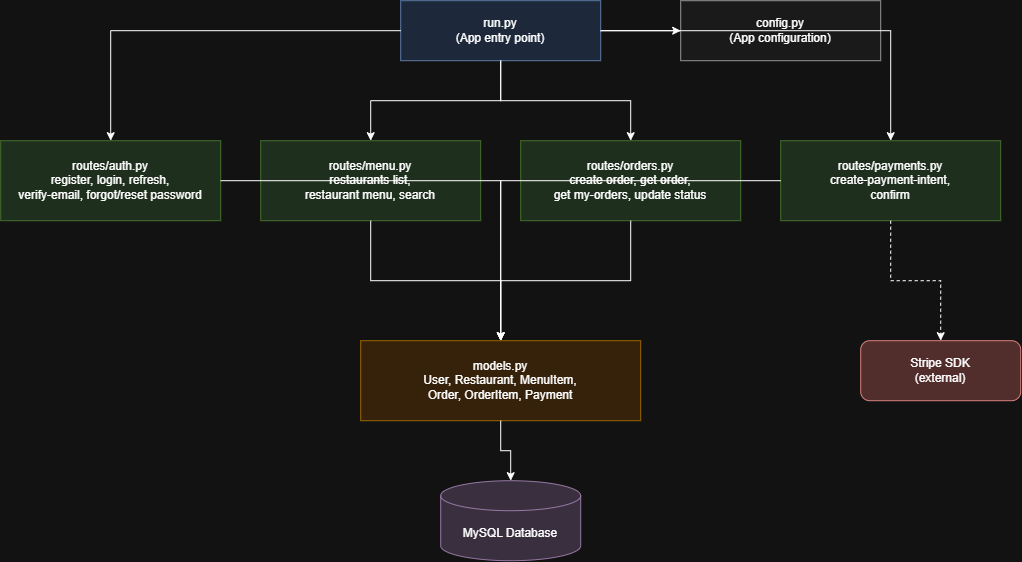

The diagram above was exported from draw.io. Its source (the exported page's mxGraphModel, read from the mxfile embedded in the PNG):
<mxGraphModel dx="1207" dy="1027" grid="0" gridSize="10" guides="1" tooltips="1" connect="1" arrows="1" fold="1" page="0" pageScale="1" pageWidth="850" pageHeight="1100" math="0" shadow="0">
  <root>
    <mxCell id="0" />
    <mxCell id="1" parent="0" />
    <mxCell id="MgJV8rPYdIgO04Bmp8Yi-1" parent="1" style="rounded=0;whiteSpace=wrap;html=1;fillColor=#dae8fc;strokeColor=#6c8ebf;" value="run.py&#10;(App entry point)" vertex="1">
      <mxGeometry height="60" width="200" x="440" y="40" as="geometry" />
    </mxCell>
    <mxCell id="MgJV8rPYdIgO04Bmp8Yi-2" parent="1" style="rounded=0;whiteSpace=wrap;html=1;fillColor=#f5f5f5;strokeColor=#666666;" value="config.py&#10;(App configuration)" vertex="1">
      <mxGeometry height="60" width="200" x="720" y="40" as="geometry" />
    </mxCell>
    <mxCell id="MgJV8rPYdIgO04Bmp8Yi-3" parent="1" style="rounded=0;whiteSpace=wrap;html=1;fillColor=#d5e8d4;strokeColor=#82b366;" value="routes/auth.py&#10;register, login, refresh,&#10;verify-email, forgot/reset password" vertex="1">
      <mxGeometry height="80" width="220" x="40" y="180" as="geometry" />
    </mxCell>
    <mxCell id="MgJV8rPYdIgO04Bmp8Yi-4" parent="1" style="rounded=0;whiteSpace=wrap;html=1;fillColor=#d5e8d4;strokeColor=#82b366;" value="routes/menu.py&#10;restaurants list,&#10;restaurant menu, search" vertex="1">
      <mxGeometry height="80" width="220" x="300" y="180" as="geometry" />
    </mxCell>
    <mxCell id="MgJV8rPYdIgO04Bmp8Yi-5" parent="1" style="rounded=0;whiteSpace=wrap;html=1;fillColor=#d5e8d4;strokeColor=#82b366;" value="routes/orders.py&#10;create order, get order,&#10;get my-orders, update status" vertex="1">
      <mxGeometry height="80" width="220" x="560" y="180" as="geometry" />
    </mxCell>
    <mxCell id="MgJV8rPYdIgO04Bmp8Yi-6" parent="1" style="rounded=0;whiteSpace=wrap;html=1;fillColor=#d5e8d4;strokeColor=#82b366;" value="routes/payments.py&#10;create-payment-intent,&#10;confirm" vertex="1">
      <mxGeometry height="80" width="220" x="820" y="180" as="geometry" />
    </mxCell>
    <mxCell id="MgJV8rPYdIgO04Bmp8Yi-7" parent="1" style="rounded=0;whiteSpace=wrap;html=1;fillColor=#ffe6cc;strokeColor=#d79b00;" value="models.py&#10;User, Restaurant, MenuItem,&#10;Order, OrderItem, Payment" vertex="1">
      <mxGeometry height="80" width="280" x="400" y="380" as="geometry" />
    </mxCell>
    <mxCell id="MgJV8rPYdIgO04Bmp8Yi-8" parent="1" style="rounded=1;whiteSpace=wrap;html=1;fillColor=#f8cecc;strokeColor=#b85450;" value="Stripe SDK&#10;(external)" vertex="1">
      <mxGeometry height="60" width="160" x="900" y="380" as="geometry" />
    </mxCell>
    <mxCell id="MgJV8rPYdIgO04Bmp8Yi-9" parent="1" style="shape=cylinder3;whiteSpace=wrap;html=1;fillColor=#e1d5e7;strokeColor=#9673a6;boundedLbl=1;" value="MySQL Database" vertex="1">
      <mxGeometry height="80" width="140" x="480" y="520" as="geometry" />
    </mxCell>
    <mxCell id="MgJV8rPYdIgO04Bmp8Yi-10" edge="1" parent="1" source="MgJV8rPYdIgO04Bmp8Yi-1" style="edgeStyle=orthogonalEdgeStyle;rounded=0;html=1;" target="MgJV8rPYdIgO04Bmp8Yi-3">
      <mxGeometry relative="1" as="geometry" />
    </mxCell>
    <mxCell id="MgJV8rPYdIgO04Bmp8Yi-11" edge="1" parent="1" source="MgJV8rPYdIgO04Bmp8Yi-1" style="edgeStyle=orthogonalEdgeStyle;rounded=0;html=1;" target="MgJV8rPYdIgO04Bmp8Yi-4">
      <mxGeometry relative="1" as="geometry" />
    </mxCell>
    <mxCell id="MgJV8rPYdIgO04Bmp8Yi-12" edge="1" parent="1" source="MgJV8rPYdIgO04Bmp8Yi-1" style="edgeStyle=orthogonalEdgeStyle;rounded=0;html=1;" target="MgJV8rPYdIgO04Bmp8Yi-5">
      <mxGeometry relative="1" as="geometry" />
    </mxCell>
    <mxCell id="MgJV8rPYdIgO04Bmp8Yi-13" edge="1" parent="1" source="MgJV8rPYdIgO04Bmp8Yi-1" style="edgeStyle=orthogonalEdgeStyle;rounded=0;html=1;" target="MgJV8rPYdIgO04Bmp8Yi-6">
      <mxGeometry relative="1" as="geometry" />
    </mxCell>
    <mxCell id="MgJV8rPYdIgO04Bmp8Yi-14" edge="1" parent="1" source="MgJV8rPYdIgO04Bmp8Yi-1" style="edgeStyle=orthogonalEdgeStyle;rounded=0;html=1;" target="MgJV8rPYdIgO04Bmp8Yi-2">
      <mxGeometry relative="1" as="geometry" />
    </mxCell>
    <mxCell id="MgJV8rPYdIgO04Bmp8Yi-15" edge="1" parent="1" source="MgJV8rPYdIgO04Bmp8Yi-3" style="edgeStyle=orthogonalEdgeStyle;rounded=0;html=1;" target="MgJV8rPYdIgO04Bmp8Yi-7">
      <mxGeometry relative="1" as="geometry" />
    </mxCell>
    <mxCell id="MgJV8rPYdIgO04Bmp8Yi-16" edge="1" parent="1" source="MgJV8rPYdIgO04Bmp8Yi-4" style="edgeStyle=orthogonalEdgeStyle;rounded=0;html=1;" target="MgJV8rPYdIgO04Bmp8Yi-7">
      <mxGeometry relative="1" as="geometry" />
    </mxCell>
    <mxCell id="MgJV8rPYdIgO04Bmp8Yi-17" edge="1" parent="1" source="MgJV8rPYdIgO04Bmp8Yi-5" style="edgeStyle=orthogonalEdgeStyle;rounded=0;html=1;" target="MgJV8rPYdIgO04Bmp8Yi-7">
      <mxGeometry relative="1" as="geometry" />
    </mxCell>
    <mxCell id="MgJV8rPYdIgO04Bmp8Yi-18" edge="1" parent="1" source="MgJV8rPYdIgO04Bmp8Yi-6" style="edgeStyle=orthogonalEdgeStyle;rounded=0;html=1;" target="MgJV8rPYdIgO04Bmp8Yi-7">
      <mxGeometry relative="1" as="geometry" />
    </mxCell>
    <mxCell id="MgJV8rPYdIgO04Bmp8Yi-19" edge="1" parent="1" source="MgJV8rPYdIgO04Bmp8Yi-6" style="edgeStyle=orthogonalEdgeStyle;rounded=0;html=1;dashed=1;" target="MgJV8rPYdIgO04Bmp8Yi-8">
      <mxGeometry relative="1" as="geometry" />
    </mxCell>
    <mxCell id="MgJV8rPYdIgO04Bmp8Yi-20" edge="1" parent="1" source="MgJV8rPYdIgO04Bmp8Yi-7" style="edgeStyle=orthogonalEdgeStyle;rounded=0;html=1;" target="MgJV8rPYdIgO04Bmp8Yi-9">
      <mxGeometry relative="1" as="geometry" />
    </mxCell>
  </root>
</mxGraphModel>